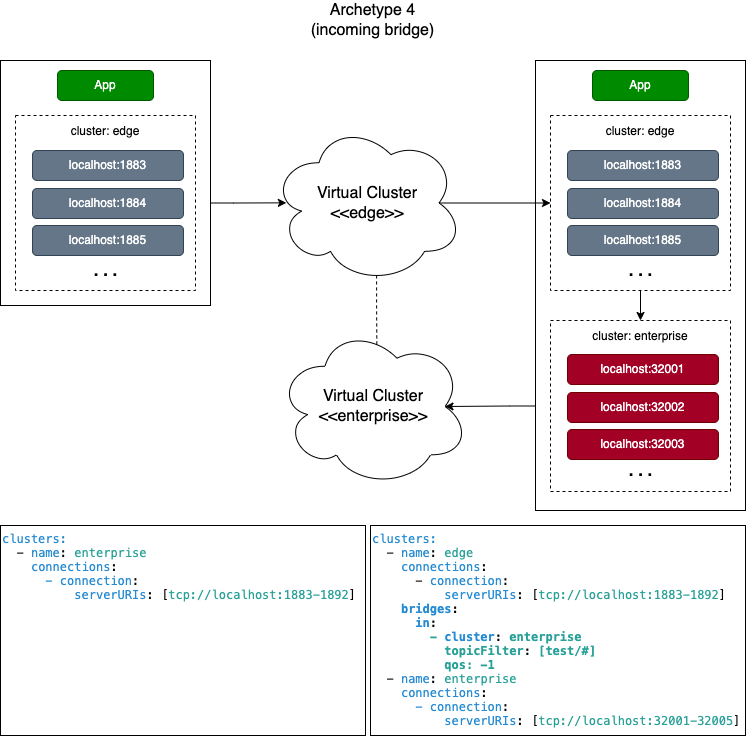

The diagram above was exported from draw.io. Its source (the exported page's mxGraphModel, read from the mxfile embedded in the PNG):
<mxGraphModel dx="2024" dy="-266" grid="1" gridSize="5" guides="1" tooltips="1" connect="1" arrows="1" fold="1" page="1" pageScale="1" pageWidth="850" pageHeight="1100" math="0" shadow="0">
  <root>
    <mxCell id="0" />
    <mxCell id="1" parent="0" />
    <mxCell id="f3uT1ACqjEC51DjOg5_i-1" value="Archetype 4&lt;br&gt;(incoming bridge)" style="text;html=1;strokeColor=none;fillColor=none;align=center;verticalAlign=middle;whiteSpace=wrap;rounded=0;fontSize=16;fontColor=#000000;" parent="1" vertex="1">
      <mxGeometry x="240" y="2305" width="445" height="40" as="geometry" />
    </mxCell>
    <mxCell id="f3uT1ACqjEC51DjOg5_i-2" value="&lt;p style=&quot;margin: 0px; font-variant-numeric: normal; font-variant-east-asian: normal; font-stretch: normal; line-height: normal; font-family: Menlo; color: rgb(38, 139, 210);&quot; class=&quot;p1&quot;&gt;&lt;font style=&quot;font-size: 12px;&quot;&gt;clusters:&lt;/font&gt;&lt;/p&gt;&lt;p style=&quot;margin: 0px; font-variant-numeric: normal; font-variant-east-asian: normal; font-stretch: normal; line-height: normal; font-family: Menlo;&quot; class=&quot;p2&quot;&gt;&lt;font style=&quot;font-size: 12px;&quot;&gt;&lt;span class=&quot;Apple-converted-space&quot;&gt;&amp;nbsp; &lt;/span&gt;- &lt;span style=&quot;color: rgb(38, 139, 210);&quot; class=&quot;s2&quot;&gt;name&lt;/span&gt;: &lt;span style=&quot;color: rgb(42, 161, 152);&quot; class=&quot;s3&quot;&gt;edge&lt;/span&gt;&lt;/font&gt;&lt;/p&gt;&lt;p style=&quot;margin: 0px; font-variant-numeric: normal; font-variant-east-asian: normal; font-stretch: normal; line-height: normal; font-family: Menlo;&quot; class=&quot;p2&quot;&gt;&lt;font style=&quot;font-size: 12px;&quot;&gt;&lt;span style=&quot;color: rgb(42, 161, 152);&quot; class=&quot;s3&quot;&gt;&amp;nbsp; &amp;nbsp;&amp;nbsp;&lt;span style=&quot;color: rgb(38, 139, 210);&quot;&gt;connections&lt;/span&gt;&lt;span style=&quot;border-color: var(--border-color); color: rgb(0, 0, 0);&quot; class=&quot;s1&quot;&gt;:&lt;/span&gt;&lt;br&gt;&lt;/span&gt;&lt;/font&gt;&lt;/p&gt;&lt;p style=&quot;margin: 0px; font-variant-numeric: normal; font-variant-east-asian: normal; font-stretch: normal; line-height: normal; font-family: Menlo; color: rgb(38, 139, 210);&quot; class=&quot;p1&quot;&gt;&lt;font style=&quot;font-size: 12px;&quot;&gt;&lt;span style=&quot;color: rgb(0, 0, 0);&quot; class=&quot;s1&quot;&gt;&amp;nbsp; &amp;nbsp; &amp;nbsp; -&amp;nbsp;&lt;/span&gt;connection&lt;span style=&quot;color: rgb(0, 0, 0);&quot; class=&quot;s1&quot;&gt;:&lt;/span&gt;&lt;/font&gt;&lt;/p&gt;&lt;p style=&quot;margin: 0px; font-variant-numeric: normal; font-variant-east-asian: normal; font-stretch: normal; line-height: normal; font-family: Menlo; color: rgb(42, 161, 152);&quot; class=&quot;p3&quot;&gt;&lt;font style=&quot;font-size: 12px;&quot;&gt;&lt;span style=&quot;color: rgb(0, 0, 0);&quot; class=&quot;s1&quot;&gt;&amp;nbsp; &amp;nbsp; &amp;nbsp; &amp;nbsp; &amp;nbsp;&amp;nbsp;&lt;/span&gt;&lt;span style=&quot;color: rgb(38, 139, 210);&quot; class=&quot;s2&quot;&gt;serverURIs&lt;/span&gt;&lt;span style=&quot;color: rgb(0, 0, 0);&quot; class=&quot;s1&quot;&gt;: [&lt;/span&gt;tcp://localhost:1883-1892&lt;span style=&quot;color: rgb(0, 0, 0);&quot; class=&quot;s1&quot;&gt;]&lt;/span&gt;&lt;/font&gt;&lt;/p&gt;&lt;p style=&quot;margin: 0px; font-variant-numeric: normal; font-variant-east-asian: normal; font-stretch: normal; line-height: normal; font-family: Menlo; color: rgb(42, 161, 152);&quot; class=&quot;p3&quot;&gt;&lt;span style=&quot;color: rgb(0, 0, 0); background-color: initial;&quot;&gt;&amp;nbsp; &amp;nbsp; &lt;/span&gt;&lt;b&gt;&lt;span style=&quot;background-color: initial; border-color: var(--border-color); color: rgb(38, 139, 210);&quot; class=&quot;s2&quot;&gt;bridges&lt;/span&gt;&lt;span style=&quot;color: rgb(0, 0, 0); background-color: initial; border-color: var(--border-color);&quot; class=&quot;s1&quot;&gt;:&lt;/span&gt;&lt;br&gt;&lt;/b&gt;&lt;/p&gt;&lt;p style=&quot;margin: 0px; font-variant-numeric: normal; font-variant-east-asian: normal; font-stretch: normal; line-height: normal; font-family: Menlo; color: rgb(42, 161, 152);&quot; class=&quot;p3&quot;&gt;&lt;b&gt;&lt;span style=&quot;color: rgb(0, 0, 0); background-color: initial; border-color: var(--border-color);&quot; class=&quot;s1&quot;&gt;&lt;/span&gt;&lt;/b&gt;&lt;/p&gt;&lt;p style=&quot;border-color: var(--border-color); font-variant-numeric: normal; font-variant-east-asian: normal; font-stretch: normal; line-height: normal; font-family: Menlo; margin: 0px; color: rgb(42, 161, 152);&quot; class=&quot;p3&quot;&gt;&lt;font style=&quot;border-color: var(--border-color);&quot;&gt;&lt;b&gt;&amp;nbsp; &amp;nbsp; &amp;nbsp;&amp;nbsp;&lt;span style=&quot;border-color: var(--border-color); color: rgb(38, 139, 210);&quot; class=&quot;s2&quot;&gt;in&lt;/span&gt;&lt;span style=&quot;border-color: var(--border-color); color: rgb(0, 0, 0);&quot; class=&quot;s1&quot;&gt;:&lt;/span&gt;&lt;/b&gt;&lt;/font&gt;&lt;/p&gt;&lt;p style=&quot;border-color: var(--border-color); font-variant-numeric: normal; font-variant-east-asian: normal; font-stretch: normal; line-height: normal; font-family: Menlo; margin: 0px; color: rgb(42, 161, 152);&quot; class=&quot;p3&quot;&gt;&lt;font style=&quot;border-color: var(--border-color);&quot;&gt;&lt;b&gt;&lt;span style=&quot;border-color: var(--border-color); color: rgb(0, 0, 0);&quot; class=&quot;s1&quot;&gt;&lt;/span&gt;&lt;/b&gt;&lt;/font&gt;&lt;/p&gt;&lt;p style=&quot;border-color: var(--border-color); font-variant-numeric: normal; font-variant-east-asian: normal; font-stretch: normal; line-height: normal; font-family: Menlo; margin: 0px; color: rgb(42, 161, 152);&quot; class=&quot;p3&quot;&gt;&lt;font style=&quot;border-color: var(--border-color);&quot;&gt;&lt;b&gt;&amp;nbsp; &amp;nbsp; &amp;nbsp; &amp;nbsp; -&amp;nbsp;&lt;span style=&quot;border-color: var(--border-color); color: rgb(38, 139, 210);&quot; class=&quot;s2&quot;&gt;cluster&lt;/span&gt;&lt;span style=&quot;border-color: var(--border-color); color: rgb(0, 0, 0);&quot; class=&quot;s1&quot;&gt;: &lt;/span&gt;enterprise&lt;/b&gt;&lt;/font&gt;&lt;/p&gt;&lt;p style=&quot;border-color: var(--border-color); font-variant-numeric: normal; font-variant-east-asian: normal; font-stretch: normal; line-height: normal; font-family: Menlo; margin: 0px; color: rgb(42, 161, 152);&quot; class=&quot;p3&quot;&gt;&lt;b&gt;&lt;font style=&quot;border-color: var(--border-color);&quot;&gt;&lt;/font&gt;&lt;/b&gt;&lt;/p&gt;&lt;p style=&quot;border-color: var(--border-color); font-variant-numeric: normal; font-variant-east-asian: normal; font-stretch: normal; line-height: normal; font-family: Menlo; margin: 0px; color: rgb(42, 161, 152);&quot; class=&quot;p3&quot;&gt;&lt;font style=&quot;border-color: var(--border-color);&quot;&gt;&lt;b&gt;&amp;nbsp; &amp;nbsp; &amp;nbsp; &amp;nbsp; &amp;nbsp; topicFilter&lt;span style=&quot;border-color: var(--border-color); color: rgb(0, 0, 0);&quot; class=&quot;s1&quot;&gt;:&amp;nbsp;&lt;/span&gt;[test/#]&lt;/b&gt;&lt;/font&gt;&lt;/p&gt;&lt;p style=&quot;border-color: var(--border-color); font-variant-numeric: normal; font-variant-east-asian: normal; font-stretch: normal; line-height: normal; font-family: Menlo; margin: 0px; color: rgb(42, 161, 152);&quot; class=&quot;p3&quot;&gt;&lt;b&gt;&lt;font style=&quot;border-color: var(--border-color);&quot;&gt;&lt;/font&gt;&lt;/b&gt;&lt;/p&gt;&lt;p style=&quot;border-color: var(--border-color); font-variant-numeric: normal; font-variant-east-asian: normal; font-stretch: normal; line-height: normal; font-family: Menlo; margin: 0px; color: rgb(42, 161, 152);&quot; class=&quot;p3&quot;&gt;&lt;font style=&quot;border-color: var(--border-color);&quot;&gt;&lt;b&gt;&amp;nbsp; &amp;nbsp; &amp;nbsp; &amp;nbsp; &amp;nbsp; qos: -1&lt;/b&gt;&lt;/font&gt;&lt;/p&gt;&lt;p style=&quot;border-color: var(--border-color); font-variant-numeric: normal; font-variant-east-asian: normal; font-stretch: normal; line-height: normal; font-family: Menlo; margin: 0px; color: rgb(42, 161, 152);&quot; class=&quot;p3&quot;&gt;&lt;font style=&quot;border-color: var(--border-color);&quot;&gt;&lt;/font&gt;&lt;/p&gt;&lt;p style=&quot;border-color: var(--border-color); font-variant-numeric: normal; font-variant-east-asian: normal; font-stretch: normal; line-height: normal; font-family: Menlo; margin: 0px;&quot; class=&quot;p2&quot;&gt;&lt;font style=&quot;border-color: var(--border-color);&quot;&gt;&amp;nbsp;&amp;nbsp;-&amp;nbsp;&lt;span style=&quot;border-color: var(--border-color); color: rgb(38, 139, 210);&quot; class=&quot;s2&quot;&gt;name&lt;/span&gt;:&amp;nbsp;&lt;span style=&quot;border-color: var(--border-color); color: rgb(42, 161, 152);&quot; class=&quot;s3&quot;&gt;enterprise&lt;/span&gt;&lt;/font&gt;&lt;/p&gt;&lt;p style=&quot;border-color: var(--border-color); font-variant-numeric: normal; font-variant-east-asian: normal; font-stretch: normal; line-height: normal; font-family: Menlo; margin: 0px;&quot; class=&quot;p2&quot;&gt;&lt;font style=&quot;border-color: var(--border-color);&quot;&gt;&lt;span style=&quot;border-color: var(--border-color); color: rgb(42, 161, 152);&quot; class=&quot;s3&quot;&gt;&amp;nbsp; &amp;nbsp;&amp;nbsp;&lt;span style=&quot;color: rgb(38, 139, 210);&quot;&gt;connections&lt;/span&gt;&lt;span style=&quot;border-color: var(--border-color); color: rgb(0, 0, 0);&quot; class=&quot;s1&quot;&gt;:&lt;/span&gt;&lt;br&gt;&lt;/span&gt;&lt;/font&gt;&lt;/p&gt;&lt;p style=&quot;border-color: var(--border-color); font-variant-numeric: normal; font-variant-east-asian: normal; font-stretch: normal; line-height: normal; font-family: Menlo; margin: 0px;&quot; class=&quot;p2&quot;&gt;&lt;font style=&quot;border-color: var(--border-color);&quot;&gt;&lt;span style=&quot;border-color: var(--border-color); color: rgb(42, 161, 152);&quot; class=&quot;s3&quot;&gt;&lt;/span&gt;&lt;/font&gt;&lt;/p&gt;&lt;p style=&quot;border-color: var(--border-color); font-variant-numeric: normal; font-variant-east-asian: normal; font-stretch: normal; line-height: normal; font-family: Menlo; margin: 0px; color: rgb(38, 139, 210);&quot; class=&quot;p1&quot;&gt;&lt;font style=&quot;border-color: var(--border-color);&quot;&gt;&amp;nbsp; &amp;nbsp; &amp;nbsp; - connection&lt;span style=&quot;border-color: var(--border-color); color: rgb(0, 0, 0);&quot; class=&quot;s1&quot;&gt;:&lt;/span&gt;&lt;/font&gt;&lt;/p&gt;&lt;p style=&quot;border-color: var(--border-color); font-variant-numeric: normal; font-variant-east-asian: normal; font-stretch: normal; line-height: normal; font-family: Menlo; margin: 0px; color: rgb(38, 139, 210);&quot; class=&quot;p1&quot;&gt;&lt;font style=&quot;border-color: var(--border-color);&quot;&gt;&lt;span style=&quot;border-color: var(--border-color); color: rgb(0, 0, 0);&quot; class=&quot;s1&quot;&gt;&lt;/span&gt;&lt;/font&gt;&lt;/p&gt;&lt;p style=&quot;border-color: var(--border-color); font-variant-numeric: normal; font-variant-east-asian: normal; font-stretch: normal; line-height: normal; font-family: Menlo; margin: 0px; color: rgb(42, 161, 152);&quot; class=&quot;p3&quot;&gt;&lt;font style=&quot;border-color: var(--border-color);&quot;&gt;&amp;nbsp; &amp;nbsp; &amp;nbsp; &amp;nbsp; &amp;nbsp;&amp;nbsp;&lt;span style=&quot;border-color: var(--border-color); color: rgb(38, 139, 210);&quot; class=&quot;s2&quot;&gt;serverURIs&lt;/span&gt;&lt;span style=&quot;border-color: var(--border-color); color: rgb(0, 0, 0);&quot; class=&quot;s1&quot;&gt;: [&lt;/span&gt;tcp://localhost:32001-32005&lt;span style=&quot;border-color: var(--border-color); color: rgb(0, 0, 0);&quot; class=&quot;s1&quot;&gt;]&lt;/span&gt;&lt;/font&gt;&lt;/p&gt;" style="text;html=1;strokeColor=default;fillColor=none;align=left;verticalAlign=top;whiteSpace=wrap;rounded=0;fontSize=12;fontColor=#000000;" parent="1" vertex="1">
      <mxGeometry x="460" y="2830" width="375" height="210" as="geometry" />
    </mxCell>
    <mxCell id="f3uT1ACqjEC51DjOg5_i-3" value="&lt;p style=&quot;border-color: var(--border-color); font-variant-numeric: normal; font-variant-east-asian: normal; font-stretch: normal; line-height: normal; font-family: Menlo; margin: 0px; color: rgb(38, 139, 210);&quot; class=&quot;p1&quot;&gt;&lt;font style=&quot;border-color: var(--border-color);&quot;&gt;clusters:&lt;/font&gt;&lt;/p&gt;&lt;p style=&quot;border-color: var(--border-color); font-variant-numeric: normal; font-variant-east-asian: normal; font-stretch: normal; line-height: normal; font-family: Menlo; margin: 0px; color: rgb(42, 161, 152);&quot; class=&quot;p3&quot;&gt;&lt;font style=&quot;border-color: var(--border-color);&quot;&gt;&lt;/font&gt;&lt;/p&gt;&lt;p style=&quot;border-color: var(--border-color); font-variant-numeric: normal; font-variant-east-asian: normal; font-stretch: normal; line-height: normal; font-family: Menlo; margin: 0px;&quot; class=&quot;p2&quot;&gt;&lt;font style=&quot;border-color: var(--border-color);&quot;&gt;&amp;nbsp;&amp;nbsp;-&amp;nbsp;&lt;span style=&quot;border-color: var(--border-color); color: rgb(38, 139, 210);&quot; class=&quot;s2&quot;&gt;name&lt;/span&gt;:&amp;nbsp;&lt;span style=&quot;border-color: var(--border-color); color: rgb(42, 161, 152);&quot; class=&quot;s3&quot;&gt;enterprise&lt;/span&gt;&lt;/font&gt;&lt;/p&gt;&lt;p style=&quot;border-color: var(--border-color); font-variant-numeric: normal; font-variant-east-asian: normal; font-stretch: normal; line-height: normal; font-family: Menlo; margin: 0px;&quot; class=&quot;p2&quot;&gt;&lt;font style=&quot;border-color: var(--border-color);&quot;&gt;&lt;span style=&quot;border-color: var(--border-color); color: rgb(42, 161, 152);&quot; class=&quot;s3&quot;&gt;&amp;nbsp; &amp;nbsp;&amp;nbsp;&lt;span style=&quot;color: rgb(38, 139, 210);&quot;&gt;connections&lt;/span&gt;&lt;span style=&quot;border-color: var(--border-color); color: rgb(0, 0, 0);&quot; class=&quot;s1&quot;&gt;:&lt;/span&gt;&lt;br&gt;&lt;/span&gt;&lt;/font&gt;&lt;/p&gt;&lt;p style=&quot;border-color: var(--border-color); font-variant-numeric: normal; font-variant-east-asian: normal; font-stretch: normal; line-height: normal; font-family: Menlo; margin: 0px;&quot; class=&quot;p2&quot;&gt;&lt;font style=&quot;border-color: var(--border-color);&quot;&gt;&lt;span style=&quot;border-color: var(--border-color); color: rgb(42, 161, 152);&quot; class=&quot;s3&quot;&gt;&lt;/span&gt;&lt;/font&gt;&lt;/p&gt;&lt;p style=&quot;border-color: var(--border-color); font-variant-numeric: normal; font-variant-east-asian: normal; font-stretch: normal; line-height: normal; font-family: Menlo; margin: 0px; color: rgb(38, 139, 210);&quot; class=&quot;p1&quot;&gt;&lt;font style=&quot;border-color: var(--border-color);&quot;&gt;&amp;nbsp; &amp;nbsp; &amp;nbsp; - connection&lt;span style=&quot;border-color: var(--border-color); color: rgb(0, 0, 0);&quot; class=&quot;s1&quot;&gt;:&lt;/span&gt;&lt;/font&gt;&lt;/p&gt;&lt;p style=&quot;border-color: var(--border-color); font-variant-numeric: normal; font-variant-east-asian: normal; font-stretch: normal; line-height: normal; font-family: Menlo; margin: 0px; color: rgb(38, 139, 210);&quot; class=&quot;p1&quot;&gt;&lt;font style=&quot;border-color: var(--border-color);&quot;&gt;&lt;span style=&quot;border-color: var(--border-color); color: rgb(0, 0, 0);&quot; class=&quot;s1&quot;&gt;&lt;/span&gt;&lt;/font&gt;&lt;/p&gt;&lt;p style=&quot;border-color: var(--border-color); font-variant-numeric: normal; font-variant-east-asian: normal; font-stretch: normal; line-height: normal; font-family: Menlo; margin: 0px; color: rgb(42, 161, 152);&quot; class=&quot;p3&quot;&gt;&lt;font style=&quot;border-color: var(--border-color);&quot;&gt;&amp;nbsp; &amp;nbsp; &amp;nbsp; &amp;nbsp; &amp;nbsp;&amp;nbsp;&lt;span style=&quot;border-color: var(--border-color); color: rgb(38, 139, 210);&quot; class=&quot;s2&quot;&gt;serverURIs&lt;/span&gt;&lt;span style=&quot;border-color: var(--border-color); color: rgb(0, 0, 0);&quot; class=&quot;s1&quot;&gt;: [&lt;/span&gt;tcp://localhost:1883-1892&lt;span style=&quot;border-color: var(--border-color); color: rgb(0, 0, 0);&quot; class=&quot;s1&quot;&gt;]&lt;/span&gt;&lt;/font&gt;&lt;/p&gt;" style="text;html=1;strokeColor=default;fillColor=none;align=left;verticalAlign=top;whiteSpace=wrap;rounded=0;fontSize=12;fontColor=#000000;" parent="1" vertex="1">
      <mxGeometry x="90" y="2830" width="365" height="210" as="geometry" />
    </mxCell>
    <mxCell id="f3uT1ACqjEC51DjOg5_i-24" value="Virtual Cluster&lt;br style=&quot;border-color: var(--border-color);&quot;&gt;&amp;lt;&amp;lt;enterprise&amp;gt;&amp;gt;" style="ellipse;shape=cloud;whiteSpace=wrap;html=1;fontSize=16;verticalAlign=middle;" parent="1" vertex="1">
      <mxGeometry x="366.5" y="2630.5" width="192" height="161" as="geometry" />
    </mxCell>
    <mxCell id="1NBgosBDRltx9Bco-3vs-1" style="edgeStyle=orthogonalEdgeStyle;rounded=0;orthogonalLoop=1;jettySize=auto;html=1;exitX=0.55;exitY=0.95;exitDx=0;exitDy=0;exitPerimeter=0;entryX=0.52;entryY=0.121;entryDx=0;entryDy=0;entryPerimeter=0;fontSize=12;fontColor=#000000;startArrow=none;startFill=0;endArrow=none;endFill=0;dashed=1;" parent="1" source="f3uT1ACqjEC51DjOg5_i-25" target="f3uT1ACqjEC51DjOg5_i-24" edge="1">
      <mxGeometry relative="1" as="geometry" />
    </mxCell>
    <mxCell id="f3uT1ACqjEC51DjOg5_i-25" value="Virtual Cluster&lt;br style=&quot;border-color: var(--border-color);&quot;&gt;&amp;lt;&amp;lt;edge&amp;gt;&amp;gt;" style="ellipse;shape=cloud;whiteSpace=wrap;html=1;fontSize=16;verticalAlign=middle;" parent="1" vertex="1">
      <mxGeometry x="360.5" y="2427" width="192" height="161" as="geometry" />
    </mxCell>
    <mxCell id="TXoem_aoRp728RrKRJrI-8" style="edgeStyle=orthogonalEdgeStyle;rounded=0;orthogonalLoop=1;jettySize=auto;html=1;entryX=0.08;entryY=0.499;entryDx=0;entryDy=0;entryPerimeter=0;fontSize=12;fontColor=#000000;startArrow=none;startFill=0;endArrow=classic;endFill=1;exitX=1;exitY=0.5;exitDx=0;exitDy=0;" parent="1" source="TXoem_aoRp728RrKRJrI-3" target="f3uT1ACqjEC51DjOg5_i-25" edge="1">
      <mxGeometry relative="1" as="geometry" />
    </mxCell>
    <mxCell id="TXoem_aoRp728RrKRJrI-10" style="edgeStyle=orthogonalEdgeStyle;rounded=0;orthogonalLoop=1;jettySize=auto;html=1;fontSize=12;fontColor=#000000;startArrow=none;startFill=0;endArrow=classic;endFill=1;exitX=0;exitY=0.5;exitDx=0;exitDy=0;entryX=0.875;entryY=0.5;entryDx=0;entryDy=0;entryPerimeter=0;" parent="1" source="f3uT1ACqjEC51DjOg5_i-19" target="f3uT1ACqjEC51DjOg5_i-24" edge="1">
      <mxGeometry relative="1" as="geometry">
        <mxPoint x="515" y="2700" as="targetPoint" />
      </mxGeometry>
    </mxCell>
    <mxCell id="fpsxSkwPq-nUanXTDrpd-1" value="" style="group" parent="1" vertex="1" connectable="0">
      <mxGeometry x="625" y="2365" width="210" height="450" as="geometry" />
    </mxCell>
    <mxCell id="f3uT1ACqjEC51DjOg5_i-6" value="" style="rounded=0;whiteSpace=wrap;html=1;strokeColor=default;" parent="fpsxSkwPq-nUanXTDrpd-1" vertex="1">
      <mxGeometry width="210" height="450" as="geometry" />
    </mxCell>
    <mxCell id="f3uT1ACqjEC51DjOg5_i-7" value="App" style="rounded=1;whiteSpace=wrap;html=1;fillColor=#008a00;strokeColor=#005700;fontColor=#ffffff;" parent="fpsxSkwPq-nUanXTDrpd-1" vertex="1">
      <mxGeometry x="57" y="10" width="96" height="30" as="geometry" />
    </mxCell>
    <mxCell id="BygxlMsm3xqZabZv7Uv2-9" value="" style="group" parent="fpsxSkwPq-nUanXTDrpd-1" vertex="1" connectable="0">
      <mxGeometry x="15" y="259" width="180" height="171" as="geometry" />
    </mxCell>
    <mxCell id="f3uT1ACqjEC51DjOg5_i-19" value="&lt;font style=&quot;font-size: 12px;&quot;&gt;cluster: enterprise&lt;/font&gt;" style="rounded=0;whiteSpace=wrap;html=1;fontSize=14;dashed=1;align=center;verticalAlign=top;" parent="BygxlMsm3xqZabZv7Uv2-9" vertex="1">
      <mxGeometry y="1" width="180" height="171" as="geometry" />
    </mxCell>
    <mxCell id="f3uT1ACqjEC51DjOg5_i-20" value="localhost:32001" style="rounded=1;whiteSpace=wrap;html=1;fillColor=#a20025;strokeColor=#6F0000;fontColor=#ffffff;" parent="BygxlMsm3xqZabZv7Uv2-9" vertex="1">
      <mxGeometry x="17" y="35" width="151" height="30" as="geometry" />
    </mxCell>
    <mxCell id="f3uT1ACqjEC51DjOg5_i-21" value="localhost:32002" style="rounded=1;whiteSpace=wrap;html=1;fillColor=#a20025;strokeColor=#6F0000;fontColor=#ffffff;" parent="BygxlMsm3xqZabZv7Uv2-9" vertex="1">
      <mxGeometry x="17" y="73" width="151" height="30" as="geometry" />
    </mxCell>
    <mxCell id="f3uT1ACqjEC51DjOg5_i-22" value="localhost:32003" style="rounded=1;whiteSpace=wrap;html=1;fillColor=#a20025;strokeColor=#6F0000;fontColor=#ffffff;" parent="BygxlMsm3xqZabZv7Uv2-9" vertex="1">
      <mxGeometry x="17" y="110" width="151" height="30" as="geometry" />
    </mxCell>
    <mxCell id="BygxlMsm3xqZabZv7Uv2-4" value=". . ." style="text;html=1;strokeColor=none;fillColor=none;align=center;verticalAlign=middle;whiteSpace=wrap;rounded=0;fontSize=17;fontColor=#000000;fontStyle=1" parent="BygxlMsm3xqZabZv7Uv2-9" vertex="1">
      <mxGeometry x="57.5" y="131" width="65" height="40" as="geometry" />
    </mxCell>
    <mxCell id="TXoem_aoRp728RrKRJrI-1" value="" style="group" parent="fpsxSkwPq-nUanXTDrpd-1" vertex="1" connectable="0">
      <mxGeometry x="15" y="55" width="180" height="175" as="geometry" />
    </mxCell>
    <mxCell id="f3uT1ACqjEC51DjOg5_i-9" value="&lt;font style=&quot;font-size: 12px;&quot;&gt;cluster: edge&lt;/font&gt;" style="rounded=0;whiteSpace=wrap;html=1;fontSize=14;dashed=1;align=center;verticalAlign=top;" parent="TXoem_aoRp728RrKRJrI-1" vertex="1">
      <mxGeometry width="180" height="175" as="geometry" />
    </mxCell>
    <mxCell id="f3uT1ACqjEC51DjOg5_i-10" value="localhost:1883" style="rounded=1;whiteSpace=wrap;html=1;fillColor=#647687;strokeColor=#314354;fontColor=#ffffff;" parent="TXoem_aoRp728RrKRJrI-1" vertex="1">
      <mxGeometry x="17" y="35" width="151" height="30" as="geometry" />
    </mxCell>
    <mxCell id="f3uT1ACqjEC51DjOg5_i-11" value="localhost:1884" style="rounded=1;whiteSpace=wrap;html=1;fillColor=#647687;strokeColor=#314354;fontColor=#ffffff;" parent="TXoem_aoRp728RrKRJrI-1" vertex="1">
      <mxGeometry x="17" y="73" width="151" height="30" as="geometry" />
    </mxCell>
    <mxCell id="f3uT1ACqjEC51DjOg5_i-12" value="localhost:1885" style="rounded=1;whiteSpace=wrap;html=1;fillColor=#647687;strokeColor=#314354;fontColor=#ffffff;" parent="TXoem_aoRp728RrKRJrI-1" vertex="1">
      <mxGeometry x="17" y="110" width="151" height="30" as="geometry" />
    </mxCell>
    <mxCell id="BygxlMsm3xqZabZv7Uv2-2" value=". . ." style="text;html=1;strokeColor=none;fillColor=none;align=center;verticalAlign=middle;whiteSpace=wrap;rounded=0;fontSize=17;fontColor=#000000;fontStyle=1" parent="TXoem_aoRp728RrKRJrI-1" vertex="1">
      <mxGeometry x="57.5" y="135" width="65" height="40" as="geometry" />
    </mxCell>
    <mxCell id="TXoem_aoRp728RrKRJrI-9" style="edgeStyle=orthogonalEdgeStyle;rounded=0;orthogonalLoop=1;jettySize=auto;html=1;fontSize=12;fontColor=#000000;startArrow=none;startFill=0;endArrow=classic;endFill=1;" parent="fpsxSkwPq-nUanXTDrpd-1" source="BygxlMsm3xqZabZv7Uv2-2" target="f3uT1ACqjEC51DjOg5_i-19" edge="1">
      <mxGeometry relative="1" as="geometry" />
    </mxCell>
    <mxCell id="fpsxSkwPq-nUanXTDrpd-2" value="" style="group" parent="1" vertex="1" connectable="0">
      <mxGeometry x="90" y="2365" width="210" height="245" as="geometry" />
    </mxCell>
    <mxCell id="f3uT1ACqjEC51DjOg5_i-4" value="" style="rounded=0;whiteSpace=wrap;html=1;strokeColor=default;" parent="fpsxSkwPq-nUanXTDrpd-2" vertex="1">
      <mxGeometry width="210" height="245" as="geometry" />
    </mxCell>
    <mxCell id="f3uT1ACqjEC51DjOg5_i-5" value="App" style="rounded=1;whiteSpace=wrap;html=1;fillColor=#008a00;strokeColor=#005700;fontColor=#ffffff;" parent="fpsxSkwPq-nUanXTDrpd-2" vertex="1">
      <mxGeometry x="57" y="10" width="96" height="30" as="geometry" />
    </mxCell>
    <mxCell id="TXoem_aoRp728RrKRJrI-2" value="" style="group" parent="fpsxSkwPq-nUanXTDrpd-2" vertex="1" connectable="0">
      <mxGeometry x="15" y="55" width="180" height="175" as="geometry" />
    </mxCell>
    <mxCell id="TXoem_aoRp728RrKRJrI-3" value="&lt;font style=&quot;font-size: 12px;&quot;&gt;cluster: edge&lt;/font&gt;" style="rounded=0;whiteSpace=wrap;html=1;fontSize=14;dashed=1;align=center;verticalAlign=top;" parent="TXoem_aoRp728RrKRJrI-2" vertex="1">
      <mxGeometry width="180" height="175" as="geometry" />
    </mxCell>
    <mxCell id="TXoem_aoRp728RrKRJrI-4" value="localhost:1883" style="rounded=1;whiteSpace=wrap;html=1;fillColor=#647687;strokeColor=#314354;fontColor=#ffffff;" parent="TXoem_aoRp728RrKRJrI-2" vertex="1">
      <mxGeometry x="17" y="35" width="151" height="30" as="geometry" />
    </mxCell>
    <mxCell id="TXoem_aoRp728RrKRJrI-5" value="localhost:1884" style="rounded=1;whiteSpace=wrap;html=1;fillColor=#647687;strokeColor=#314354;fontColor=#ffffff;" parent="TXoem_aoRp728RrKRJrI-2" vertex="1">
      <mxGeometry x="17" y="73" width="151" height="30" as="geometry" />
    </mxCell>
    <mxCell id="TXoem_aoRp728RrKRJrI-6" value="localhost:1885" style="rounded=1;whiteSpace=wrap;html=1;fillColor=#647687;strokeColor=#314354;fontColor=#ffffff;" parent="TXoem_aoRp728RrKRJrI-2" vertex="1">
      <mxGeometry x="17" y="110" width="151" height="30" as="geometry" />
    </mxCell>
    <mxCell id="TXoem_aoRp728RrKRJrI-7" value=". . ." style="text;html=1;strokeColor=none;fillColor=none;align=center;verticalAlign=middle;whiteSpace=wrap;rounded=0;fontSize=17;fontColor=#000000;fontStyle=1" parent="TXoem_aoRp728RrKRJrI-2" vertex="1">
      <mxGeometry x="57.5" y="135" width="65" height="40" as="geometry" />
    </mxCell>
    <mxCell id="BygxlMsm3xqZabZv7Uv2-6" style="edgeStyle=orthogonalEdgeStyle;rounded=0;orthogonalLoop=1;jettySize=auto;html=1;entryX=0;entryY=0.5;entryDx=0;entryDy=0;fontSize=12;fontColor=#000000;startArrow=none;startFill=0;endArrow=classic;endFill=1;exitX=0.875;exitY=0.5;exitDx=0;exitDy=0;exitPerimeter=0;" parent="1" source="f3uT1ACqjEC51DjOg5_i-25" target="f3uT1ACqjEC51DjOg5_i-9" edge="1">
      <mxGeometry relative="1" as="geometry" />
    </mxCell>
  </root>
</mxGraphModel>